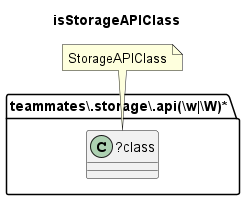

The diagram above was rendered by PlantUML. Its source (embedded in the PNG):
@startuml isStorageAPIClass
title isStorageAPIClass
folder "teammates\\.storage\\.api(\\w|\\W)*" as package {
class "?class" as class {
}
}
note "StorageAPIClass" as StorageAPIClass
StorageAPIClass .. class
@enduml